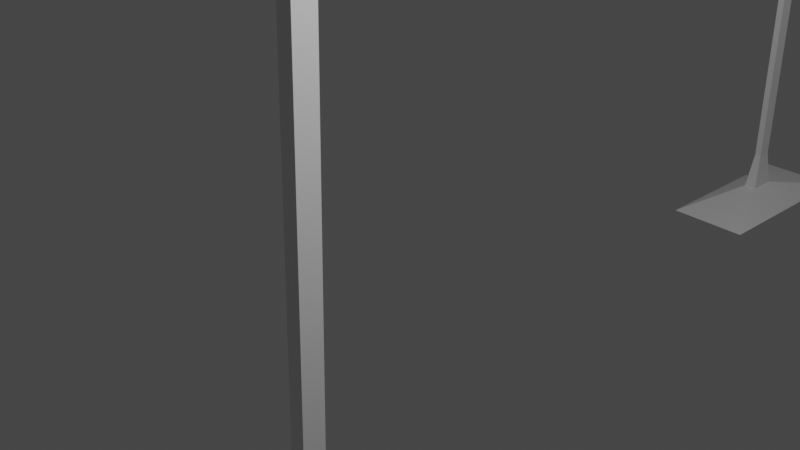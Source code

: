 # Source: streetsigns.blend  (saved by Blender 3.4.6; exported with 4.5.12 LTS)
import bpy
from mathutils import Matrix  # noqa: F401  (used for matrix-valued properties, if any)

bpy.ops.wm.read_factory_settings(use_empty=True)
scene = bpy.context.scene
scene.name = 'Scene'

# ---- collections
col_collection = bpy.data.collections.new('Collection'); scene.collection.children.link(col_collection)

# ---- world
world_world = bpy.data.worlds.new('World'); scene.world = world_world
world_world.use_nodes = True; world_world.node_tree.nodes.clear()
_N = world_world.node_tree.nodes; _L = world_world.node_tree.links
n0 = _N.new('ShaderNodeOutputWorld'); n0.name = 'World Output'; n0.location = (300, 300)
n1 = _N.new('ShaderNodeBackground'); n1.name = 'Background'; n1.location = (10, 300)
n1.inputs[0].default_value = (0.05088, 0.05088, 0.05088, 1.0)
_L.new(n1.outputs[0], n0.inputs[0])
n0.is_active_output = True
world_world.color = (0.05088, 0.05088, 0.05088)
world_world.use_sun_shadow = False
world_world.sun_shadow_jitter_overblur = 0.0

# ---- cameras
cam_camera = bpy.data.cameras.new('Camera')
cam_camera.clip_end = 100.0
cam_camera.ortho_scale = 7.314

# ---- lights
light_light = bpy.data.lights.new('Light', 'POINT')
light_light.transmission_factor = 0.0
light_light.energy = 1000.0
light_light.shadow_soft_size = 0.1
light_light.shadow_maximum_resolution = 0.006
light_light.use_absolute_resolution = True

# ---- meshes
me_cylinder_001 = bpy.data.meshes.new('Cylinder.001')
me_cylinder_001.from_pydata([(0.0808, 0.8041, 8.003), (-0.123, 0.8023, 8.008), (0.1142, -0.2955, 9.109), (-0.0896, -0.2973, 9.114), (0.1305, -1.906, 9.114), (-0.07331, -1.908, 9.118), (0.1166, -3.013, 8.014), (-0.08713, -3.014, 8.019), (0.08328, -3.018, 6.455), (-0.1205, -3.019, 6.459), (0.0499, -1.918, 5.349), (-0.1539, -1.92, 5.353), (0.03361, -0.3074, 5.344), (-0.1702, -0.3092, 5.348), (0.04743, 0.7992, 6.443), (-0.1563, 0.7974, 6.448), (0.2402, 0.8055, 8.0), (0.2736, -0.2941, 9.106), (0.2899, -1.905, 9.111), (0.2761, -3.011, 8.011), (0.2427, -3.016, 6.451), (0.2093, -1.917, 5.345), (0.193, -0.306, 5.34), (0.2068, 0.8006, 6.44), (-0.05705, 0.6456, 7.956), (-0.02655, -0.3593, 8.967), (-0.01144, -1.836, 8.971), (-0.02407, -2.847, 7.966), (-0.05458, -2.852, 6.54), (-0.08508, -1.847, 5.529), (-0.1002, -0.3702, 5.525), (-0.08755, 0.6411, 6.53), (0.03915, -0.9327, 5.346), (-0.1646, -0.9345, 5.35), (0.1986, -0.9313, 5.342), (-0.09512, -0.9417, 5.527), (-0.162, -1.235, 5.351), (-0.09268, -1.217, 5.528), (0.04181, -1.234, 5.347), (0.2012, -1.232, 5.343), (-0.1584, -0.9619, -3.885), (-0.3622, -0.9637, -3.881), (-0.3595, -1.265, -3.88), (-0.1557, -1.263, -3.884), (-0.1584, -0.9619, -3.885), (-0.3622, -0.9637, -3.881), (-0.3595, -1.265, -3.88), (-0.1557, -1.263, -3.884), (-0.1132, -0.8888, -4.061), (-0.4161, -0.8915, -4.054), (-0.4121, -1.339, -4.053), (-0.1092, -1.336, -4.059), (-0.1185, -0.8896, -4.309), (-0.4214, -0.8923, -4.303), (-0.4175, -1.34, -4.301), (-0.1145, -1.337, -4.308), (0.6171, 0.2197, -4.4), (-1.18, 0.2039, -4.361), (-1.156, -2.449, -4.353), (0.6406, -2.433, -4.392), (-0.8251, 7.429, 10.7), (-0.8309, 7.135, 10.19), (-0.802, 8.626, 7.779), (-0.7978, 8.843, 7.78), (-0.8057, 8.436, 7.966), (-0.7941, 9.031, 7.97), (-0.6999, 9.029, 7.97), (-0.7115, 8.435, 7.966), (-0.7036, 8.842, 7.78), (-0.7078, 8.624, 7.779), (-0.5958, 8.432, 7.966), (-0.5841, 9.026, 7.97), (-0.5921, 8.622, 7.779), (-0.5878, 8.839, 7.78), (-0.7367, 7.133, 10.19), (-0.7309, 7.427, 10.7), (-0.738, 7.063, 10.44), (-0.7359, 7.17, 10.63), (-0.6152, 7.425, 10.7), (-0.621, 7.131, 10.19), (-0.6202, 7.168, 10.63), (-0.6223, 7.06, 10.44), (-0.6806, 9.997, 10.71), (-0.6747, 10.3, 10.2), (-0.6755, 10.25, 10.65), (-0.6734, 10.36, 10.46), (-0.559, 10.3, 10.2), (-0.5648, 9.995, 10.71), (-0.5577, 10.36, 10.46), (-0.5598, 10.25, 10.65), (-0.8322, 7.065, 10.44), (-0.8301, 7.172, 10.63), (-0.7748, 9.999, 10.71), (-0.7689, 10.3, 10.2), (-0.7697, 10.26, 10.65), (-0.7676, 10.37, 10.46), (-0.802, 8.689, -2.055), (-0.7977, 8.906, -2.053), (-0.7035, 8.905, -2.053), (-0.7078, 8.687, -2.055), (-0.8486, 8.59, -2.584), (-0.8403, 9.014, -2.581), (-0.6569, 9.01, -2.581), (-0.6652, 8.587, -2.584), (-1.376, 7.439, -2.842), (-1.322, 10.19, -2.824), (-0.13, 10.17, -2.824), (-0.1838, 7.416, -2.842)], [], [(0, 1, 3, 2), (2, 3, 5, 4), (4, 5, 7, 6), (6, 7, 9, 8), (8, 9, 11, 10), (32, 33, 13, 12), (7, 5, 26, 27), (12, 13, 15, 14), (14, 15, 1, 0), (6, 8, 20, 19), (16, 17, 18, 19, 20, 21, 39, 34, 22, 23), (12, 14, 23, 22), (2, 4, 18, 17), (8, 10, 21, 20), (14, 0, 16, 23), (0, 2, 17, 16), (4, 6, 19, 18), (32, 12, 22, 34), (25, 24, 31, 30, 35, 37, 29, 28, 27, 26), (36, 11, 29, 37), (9, 7, 27, 28), (15, 13, 30, 31), (5, 3, 25, 26), (11, 9, 28, 29), (1, 15, 31, 24), (3, 1, 24, 25), (13, 33, 35, 30), (38, 32, 34, 39), (32, 38, 43, 40), (10, 11, 36, 38), (10, 38, 39, 21), (33, 36, 37, 35), (42, 41, 45, 46), (38, 36, 42, 43), (36, 33, 41, 42), (33, 32, 40, 41), (46, 45, 49, 50), (40, 43, 47, 44), (43, 42, 46, 47), (41, 40, 44, 45), (51, 50, 54, 55), (44, 47, 51, 48), (47, 46, 50, 51), (45, 44, 48, 49), (54, 53, 57, 58), (49, 48, 52, 53), (50, 49, 53, 54), (48, 51, 55, 52), (59, 58, 57, 56), (52, 55, 59, 56), (55, 54, 58, 59), (53, 52, 56, 57), (85, 83, 93, 95), (83, 86, 71, 66), (78, 80, 81, 79, 70, 72, 73, 71, 86, 88, 89, 87), (75, 78, 87, 82), (66, 71, 73, 68), (68, 73, 72, 69), (69, 72, 70, 67), (78, 75, 77, 80), (80, 77, 76, 81), (81, 76, 74, 79), (82, 87, 89, 84), (84, 89, 88, 85), (85, 88, 86, 83), (67, 70, 79, 74), (66, 68, 63, 65), (69, 67, 64, 62), (84, 85, 95, 94), (62, 63, 97, 96), (75, 82, 92, 60), (74, 76, 90, 61), (83, 66, 65, 93), (76, 77, 91, 90), (77, 75, 60, 91), (67, 74, 61, 64), (82, 84, 94, 92), (99, 96, 100, 103), (63, 68, 98, 97), (68, 69, 99, 98), (69, 62, 96, 99), (101, 102, 106, 105), (98, 99, 103, 102), (97, 98, 102, 101), (96, 97, 101, 100), (106, 107, 104, 105), (100, 101, 105, 104), (103, 100, 104, 107), (102, 103, 107, 106)])
_uv = me_cylinder_001.uv_layers.new(name='UVMap')
_uv.uv.foreach_set('vector', [1.0, 0.5, 1.0, 1.0, 0.875, 1.0, 0.875, 0.5, 0.875, 0.5, 0.875, 1.0, 0.75, 1.0, 0.75, 0.5, 0.75, 0.5, 0.75, 1.0, 0.625, 1.0, 0.625, 0.5, 0.625, 0.5, 0.625, 1.0, 0.5, 1.0, 0.5, 0.5, 0.5, 0.5, 0.5, 1.0, 0.375, 1.0, 0.375, 0.5, 0.3001, 0.5, 0.3001, 1.0, 0.25, 1.0, 0.25, 0.5, 0.625, 1.0, 0.75, 1.0, 0.75, 1.0, 0.625, 1.0, 0.25, 0.5, 0.25, 1.0, 0.125, 1.0, 0.125, 0.5, 0.125, 0.5, 0.125, 1.0, 0.0, 1.0, 0.0, 0.5, 0.625, 0.5, 0.5, 0.5, 0.5, 0.5, 0.625, 0.5, 0.75, 0.49, 0.9197, 0.4197, 0.99, 0.25, 0.9197, 0.08029, 0.75, 0.01, 0.5803, 0.08029, 0.5517, 0.1492, 0.5382, 0.182, 0.51, 0.25, 0.5803, 0.4197, 0.25, 0.5, 0.125, 0.5, 0.125, 0.5, 0.25, 0.5, 0.875, 0.5, 0.75, 0.5, 0.75, 0.5, 0.875, 0.5, 0.5, 0.5, 0.375, 0.5, 0.375, 0.5, 0.5, 0.5, 0.125, 0.5, 0.0, 0.5, 0.0, 0.5, 0.125, 0.5, 1.0, 0.5, 0.875, 0.5, 0.875, 0.5, 1.0, 0.5, 0.75, 0.5, 0.625, 0.5, 0.625, 0.5, 0.75, 0.5, 0.3001, 0.5, 0.25, 0.5, 0.25, 0.5, 0.3001, 0.5, 0.4197, 0.4197, 0.25, 0.49, 0.08029, 0.4197, 0.01, 0.25, 0.03818, 0.182, 0.05174, 0.1492, 0.08029, 0.08029, 0.25, 0.01, 0.4197, 0.08029, 0.49, 0.25, 0.3242, 1.0, 0.375, 1.0, 0.375, 1.0, 0.3242, 1.0, 0.5, 1.0, 0.625, 1.0, 0.625, 1.0, 0.5, 1.0, 0.125, 1.0, 0.25, 1.0, 0.25, 1.0, 0.125, 1.0, 0.75, 1.0, 0.875, 1.0, 0.875, 1.0, 0.75, 1.0, 0.375, 1.0, 0.5, 1.0, 0.5, 1.0, 0.375, 1.0, 0.0, 1.0, 0.125, 1.0, 0.125, 1.0, 0.0, 1.0, 0.875, 1.0, 1.0, 1.0, 1.0, 1.0, 0.875, 1.0, 0.25, 1.0, 0.3001, 1.0, 0.3001, 1.0, 0.25, 1.0, 0.3242, 0.5, 0.3001, 0.5, 0.3001, 0.5, 0.3242, 0.5, 0.3001, 0.5, 0.3242, 0.5, 0.3242, 0.5, 0.3001, 0.5, 0.375, 0.5, 0.375, 1.0, 0.3242, 1.0, 0.3242, 0.5, 0.375, 0.5, 0.3242, 0.5, 0.3242, 0.5, 0.375, 0.5, 0.3001, 1.0, 0.3242, 1.0, 0.3242, 1.0, 0.3001, 1.0, 0.3242, 1.0, 0.3001, 1.0, 0.3001, 1.0, 0.3242, 1.0, 0.3242, 0.5, 0.3242, 1.0, 0.3242, 1.0, 0.3242, 0.5, 0.3242, 1.0, 0.3001, 1.0, 0.3001, 1.0, 0.3242, 1.0, 0.3001, 1.0, 0.3001, 0.5, 0.3001, 0.5, 0.3001, 1.0, 0.3242, 1.0, 0.3001, 1.0, 0.3001, 1.0, 0.3242, 1.0, 0.3001, 0.5, 0.3242, 0.5, 0.3242, 0.5, 0.3001, 0.5, 0.3242, 0.5, 0.3242, 1.0, 0.3242, 1.0, 0.3242, 0.5, 0.3001, 1.0, 0.3001, 0.5, 0.3001, 0.5, 0.3001, 1.0, 0.3242, 0.5, 0.3242, 1.0, 0.3242, 1.0, 0.3242, 0.5, 0.3001, 0.5, 0.3242, 0.5, 0.3242, 0.5, 0.3001, 0.5, 0.3242, 0.5, 0.3242, 1.0, 0.3242, 1.0, 0.3242, 0.5, 0.3001, 1.0, 0.3001, 0.5, 0.3001, 0.5, 0.3001, 1.0, 0.3242, 1.0, 0.3001, 1.0, 0.3001, 1.0, 0.3242, 1.0, 0.3001, 1.0, 0.3001, 0.5, 0.3001, 0.5, 0.3001, 1.0, 0.3242, 1.0, 0.3001, 1.0, 0.3001, 1.0, 0.3242, 1.0, 0.3001, 0.5, 0.3242, 0.5, 0.3242, 0.5, 0.3001, 0.5, 0.3242, 0.5, 0.3242, 1.0, 0.3001, 1.0, 0.3001, 0.5, 0.3001, 0.5, 0.3242, 0.5, 0.3242, 0.5, 0.3001, 0.5, 0.3242, 0.5, 0.3242, 1.0, 0.3242, 1.0, 0.3242, 0.5, 0.3001, 1.0, 0.3001, 0.5, 0.3001, 0.5, 0.3001, 1.0, 0.3028, 0.5, 0.28, 0.5, 0.28, 0.5, 0.3028, 0.5, 0.28, 0.5, 0.28, 1.0, 0.05264, 1.0, 0.05264, 0.5, 0.3923, 0.13, 0.4207, 0.1376, 0.4326, 0.1584, 0.425, 0.1869, 0.2828, 0.4331, 0.262, 0.4539, 0.238, 0.4539, 0.2172, 0.433, 0.0758, 0.187, 0.06821, 0.1585, 0.08022, 0.1376, 0.1086, 0.13, 0.6141, 0.5, 0.6141, 1.0, 0.3866, 1.0, 0.3866, 0.5, 0.05264, 0.5, 0.05264, 1.0, 0.02985, 1.0, 0.02985, 0.5, 0.02985, 0.5, 0.02985, 1.0, -5.96e-08, 1.0, -5.96e-08, 0.5, 1.0, 0.5, 1.0, 1.0, 0.9474, 1.0, 0.9474, 0.5, 0.6141, 1.0, 0.6141, 0.5, 0.6368, 0.5, 0.6368, 1.0, 0.6368, 1.0, 0.6368, 0.5, 0.6965, 0.5, 0.6965, 1.0, 0.6965, 1.0, 0.6965, 0.5, 0.7193, 0.5, 0.7193, 1.0, 0.3866, 0.5, 0.3866, 1.0, 0.3639, 1.0, 0.3639, 0.5, 0.3639, 0.5, 0.3639, 1.0, 0.3028, 1.0, 0.3028, 0.5, 0.3028, 0.5, 0.3028, 1.0, 0.28, 1.0, 0.28, 0.5, 0.9474, 0.5, 0.9474, 1.0, 0.7193, 1.0, 0.7193, 0.5, 0.05264, 0.5, 0.02985, 0.5, 0.02985, 0.5, 0.05264, 0.5, 1.0, 0.5, 0.9474, 0.5, 0.9474, 0.5, 1.0, 0.5, 0.3639, 0.5, 0.3028, 0.5, 0.3028, 0.5, 0.3639, 0.5, 0.0, 0.0, 0.0, 0.0, 0.0, 0.0, 0.0, 0.0, 0.6141, 0.5, 0.3866, 0.5, 0.3866, 0.5, 0.6141, 0.5, 0.7193, 0.5, 0.6965, 0.5, 0.6965, 0.5, 0.7193, 0.5, 0.28, 0.5, 0.05264, 0.5, 0.05264, 0.5, 0.28, 0.5, 0.6965, 0.5, 0.6368, 0.5, 0.6368, 0.5, 0.6965, 0.5, 0.6368, 0.5, 0.6141, 0.5, 0.6141, 0.5, 0.6368, 0.5, 0.9474, 0.5, 0.7193, 0.5, 0.7193, 0.5, 0.9474, 0.5, 0.3866, 0.5, 0.3639, 0.5, 0.3639, 0.5, 0.3866, 0.5, 1.0, 0.5, 1.0, 0.5, 1.0, 0.5, 1.0, 0.5, 0.02985, 0.5, 0.02985, 0.5, 0.02985, 0.5, 0.02985, 0.5, 0.02985, 0.5, -5.96e-08, 0.5, -5.96e-08, 0.5, 0.02985, 0.5, 1.0, 0.5, 1.0, 0.5, 1.0, 0.5, 1.0, 0.5, 0.02985, 0.5, 0.02985, 0.5, 0.02985, 0.5, 0.02985, 0.5, 0.02985, 0.5, -5.96e-08, 0.5, -5.96e-08, 0.5, 0.02985, 0.5, 0.02985, 0.5, 0.02985, 0.5, 0.02985, 0.5, 0.02985, 0.5, 0.0, 0.0, 0.0, 0.0, 0.0, 0.0, 0.0, 0.0, 0.02985, 0.5, -5.96e-08, 0.5, -5.96e-08, 0.5, 0.02985, 0.5, 0.0, 0.0, 0.0, 0.0, 0.0, 0.0, 0.0, 0.0, 1.0, 0.5, 1.0, 0.5, 1.0, 0.5, 1.0, 0.5, 0.02985, 0.5, -5.96e-08, 0.5, -5.96e-08, 0.5, 0.02985, 0.5])
me_cylinder_001.update()

# ---- curves / text
cu_beziercurve = bpy.data.curves.new('BezierCurve', 'CURVE')
cu_beziercurve.dimensions = '3D'
_sp = cu_beziercurve.splines.new('BEZIER'); _sp.bezier_points.add(1)
_sp.bezier_points.foreach_set('co', [-1.0, 0.0, 0.0, 1.0, 0.0, 0.0])
_sp.bezier_points.foreach_set('handle_left', [-1.5, -0.5, 0.0, 0.0, 0.0, 0.0])
_sp.bezier_points.foreach_set('handle_right', [-0.5, 0.5, 0.0, 2.0, 0.0, 0.0])
for _p, _l, _r in zip(_sp.bezier_points, ['ALIGNED', 'ALIGNED'], ['ALIGNED', 'ALIGNED']): _p.handle_left_type = _l; _p.handle_right_type = _r
_sp.order_u = 0
_sp.order_v = 0
cu_beziercurve.use_path = True
cu_beziercurve.fill_mode = 'FULL'
cu_beziercurve_001 = bpy.data.curves.new('BezierCurve.001', 'CURVE')
cu_beziercurve_001.dimensions = '3D'
_sp = cu_beziercurve_001.splines.new('BEZIER'); _sp.bezier_points.add(1)
_sp.bezier_points.foreach_set('co', [-1.22, 0.0, 0.0, 1.22, 0.0, 0.0])
_sp.bezier_points.foreach_set('handle_left', [-1.83, -0.61, 0.0, 0.0, 0.0, 0.0])
_sp.bezier_points.foreach_set('handle_right', [-0.61, 0.61, 0.0, 2.44, 0.0, 0.0])
for _p, _l, _r in zip(_sp.bezier_points, ['ALIGNED', 'ALIGNED'], ['ALIGNED', 'ALIGNED']): _p.handle_left_type = _l; _p.handle_right_type = _r
_sp.order_u = 0
_sp.order_v = 0
cu_beziercurve_001.use_path = True
cu_beziercurve_001.fill_mode = 'FULL'

# ---- objects
ob_light = bpy.data.objects.new('Light', light_light)
ob_camera = bpy.data.objects.new('Camera', cam_camera)
ob_cylinder = bpy.data.objects.new('Cylinder', me_cylinder_001)
ob_beziercurve = bpy.data.objects.new('BezierCurve', cu_beziercurve)
ob_beziercurve_001 = bpy.data.objects.new('BezierCurve.001', cu_beziercurve_001)

# ---- transforms, parenting, visibility, modifiers, constraints
ob_light.location = (4.076, 1.005, 5.904)
ob_light.rotation_euler = (0.6503, 0.05522, 1.866)
ob_light.lock_rotations_4d = False
ob_light.empty_display_type = 'ARROWS'
ob_light.color = (0.0, 0.0, 0.0, 0.0)
ob_light.lineart.crease_threshold = 0.0
ob_camera.location = (7.359, -6.926, 4.958)
ob_camera.rotation_euler = (1.109, 0.0, 0.8149)
ob_camera.lock_rotations_4d = False
ob_camera.empty_display_type = 'ARROWS'
ob_camera.color = (0.0, 0.0, 0.0, 0.0)
ob_camera.display_type = 'WIRE'
ob_camera.lineart.crease_threshold = 0.0
ob_cylinder.location = (0.0, 0.0, 0.0)
ob_beziercurve.location = (-0.513, 4.356, 0.3187)
ob_beziercurve_001.location = (1.982, 3.96, 1.1)

# ---- collection membership
col_collection.objects.link(ob_light)
col_collection.objects.link(ob_camera)
col_collection.objects.link(ob_cylinder)
col_collection.objects.link(ob_beziercurve)
col_collection.objects.link(ob_beziercurve_001)

# ---- scene / render settings (as saved in the file)
scene.camera = ob_camera
scene.frame_start = 1; scene.frame_end = 250; scene.frame_set(1)
scene.render.engine = 'BLENDER_EEVEE_NEXT'
scene.cycles.sampling_pattern = 'TABULATED_SOBOL'
scene.cycles.use_light_tree = False
scene.view_settings.view_transform = 'Filmic'
bpy.context.view_layer.update()
